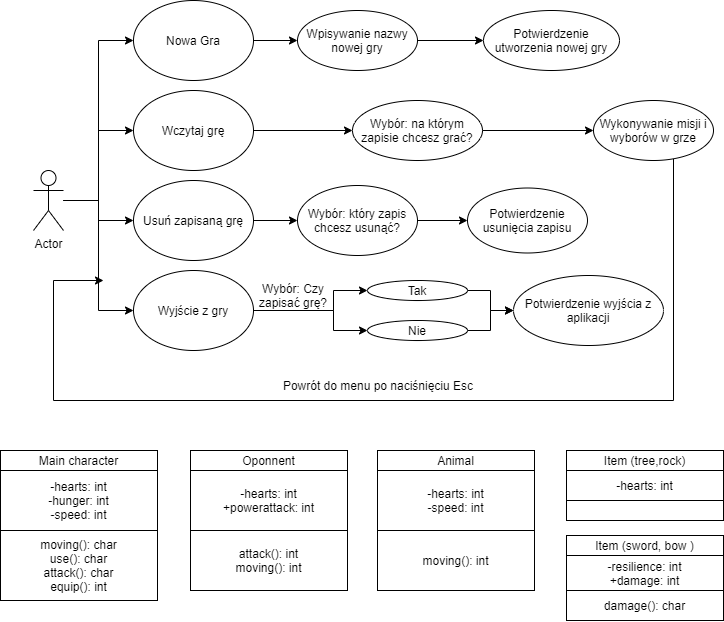

The diagram above was exported from draw.io. Its source (the exported page's mxGraphModel, read from the mxfile embedded in the PNG):
<mxGraphModel dx="1129" dy="578" grid="1" gridSize="10" guides="1" tooltips="1" connect="1" arrows="1" fold="1" page="1" pageScale="1" pageWidth="827" pageHeight="1169" math="0" shadow="0">
  <root>
    <mxCell id="0" />
    <mxCell id="1" parent="0" />
    <mxCell id="H5ijbhftSt-IOjo-Pm-9-20" style="edgeStyle=orthogonalEdgeStyle;rounded=0;orthogonalLoop=1;jettySize=auto;html=1;entryX=0;entryY=0.5;entryDx=0;entryDy=0;" edge="1" parent="1" source="H5ijbhftSt-IOjo-Pm-9-1" target="H5ijbhftSt-IOjo-Pm-9-2">
      <mxGeometry relative="1" as="geometry" />
    </mxCell>
    <mxCell id="H5ijbhftSt-IOjo-Pm-9-21" style="edgeStyle=orthogonalEdgeStyle;rounded=0;orthogonalLoop=1;jettySize=auto;html=1;entryX=0;entryY=0.5;entryDx=0;entryDy=0;" edge="1" parent="1" source="H5ijbhftSt-IOjo-Pm-9-1" target="H5ijbhftSt-IOjo-Pm-9-3">
      <mxGeometry relative="1" as="geometry" />
    </mxCell>
    <mxCell id="H5ijbhftSt-IOjo-Pm-9-22" style="edgeStyle=orthogonalEdgeStyle;rounded=0;orthogonalLoop=1;jettySize=auto;html=1;entryX=0;entryY=0.5;entryDx=0;entryDy=0;" edge="1" parent="1" source="H5ijbhftSt-IOjo-Pm-9-1" target="H5ijbhftSt-IOjo-Pm-9-4">
      <mxGeometry relative="1" as="geometry" />
    </mxCell>
    <mxCell id="H5ijbhftSt-IOjo-Pm-9-23" style="edgeStyle=orthogonalEdgeStyle;rounded=0;orthogonalLoop=1;jettySize=auto;html=1;entryX=0;entryY=0.5;entryDx=0;entryDy=0;" edge="1" parent="1" source="H5ijbhftSt-IOjo-Pm-9-1" target="H5ijbhftSt-IOjo-Pm-9-5">
      <mxGeometry relative="1" as="geometry" />
    </mxCell>
    <mxCell id="H5ijbhftSt-IOjo-Pm-9-1" value="Actor" style="shape=umlActor;verticalLabelPosition=bottom;verticalAlign=top;html=1;outlineConnect=0;" vertex="1" parent="1">
      <mxGeometry x="73" y="190" width="30" height="60" as="geometry" />
    </mxCell>
    <mxCell id="H5ijbhftSt-IOjo-Pm-9-34" value="" style="edgeStyle=orthogonalEdgeStyle;rounded=0;orthogonalLoop=1;jettySize=auto;html=1;" edge="1" parent="1" source="H5ijbhftSt-IOjo-Pm-9-2" target="H5ijbhftSt-IOjo-Pm-9-33">
      <mxGeometry relative="1" as="geometry" />
    </mxCell>
    <mxCell id="H5ijbhftSt-IOjo-Pm-9-2" value="Nowa Gra" style="ellipse;whiteSpace=wrap;html=1;" vertex="1" parent="1">
      <mxGeometry x="173" y="20" width="120" height="80" as="geometry" />
    </mxCell>
    <mxCell id="H5ijbhftSt-IOjo-Pm-9-25" value="" style="edgeStyle=orthogonalEdgeStyle;rounded=0;orthogonalLoop=1;jettySize=auto;html=1;" edge="1" parent="1" source="H5ijbhftSt-IOjo-Pm-9-3" target="H5ijbhftSt-IOjo-Pm-9-24">
      <mxGeometry relative="1" as="geometry" />
    </mxCell>
    <mxCell id="H5ijbhftSt-IOjo-Pm-9-3" value="Wczytaj grę" style="ellipse;whiteSpace=wrap;html=1;" vertex="1" parent="1">
      <mxGeometry x="173" y="110" width="120" height="80" as="geometry" />
    </mxCell>
    <mxCell id="H5ijbhftSt-IOjo-Pm-9-17" style="edgeStyle=orthogonalEdgeStyle;rounded=0;orthogonalLoop=1;jettySize=auto;html=1;entryX=0;entryY=0.5;entryDx=0;entryDy=0;" edge="1" parent="1" source="H5ijbhftSt-IOjo-Pm-9-4" target="H5ijbhftSt-IOjo-Pm-9-16">
      <mxGeometry relative="1" as="geometry" />
    </mxCell>
    <mxCell id="H5ijbhftSt-IOjo-Pm-9-4" value="Usuń zapisaną grę" style="ellipse;whiteSpace=wrap;html=1;" vertex="1" parent="1">
      <mxGeometry x="173" y="200" width="120" height="80" as="geometry" />
    </mxCell>
    <mxCell id="H5ijbhftSt-IOjo-Pm-9-9" value="" style="edgeStyle=orthogonalEdgeStyle;rounded=0;orthogonalLoop=1;jettySize=auto;html=1;entryX=0;entryY=0.5;entryDx=0;entryDy=0;exitX=1;exitY=0.5;exitDx=0;exitDy=0;exitPerimeter=0;" edge="1" parent="1" source="H5ijbhftSt-IOjo-Pm-9-5" target="H5ijbhftSt-IOjo-Pm-9-6">
      <mxGeometry relative="1" as="geometry">
        <Array as="points">
          <mxPoint x="373" y="330" />
          <mxPoint x="373" y="310" />
        </Array>
      </mxGeometry>
    </mxCell>
    <mxCell id="H5ijbhftSt-IOjo-Pm-9-10" style="edgeStyle=orthogonalEdgeStyle;rounded=0;orthogonalLoop=1;jettySize=auto;html=1;entryX=0;entryY=0.5;entryDx=0;entryDy=0;" edge="1" parent="1" source="H5ijbhftSt-IOjo-Pm-9-5" target="H5ijbhftSt-IOjo-Pm-9-8">
      <mxGeometry relative="1" as="geometry">
        <Array as="points">
          <mxPoint x="373" y="330" />
          <mxPoint x="373" y="350" />
        </Array>
      </mxGeometry>
    </mxCell>
    <mxCell id="H5ijbhftSt-IOjo-Pm-9-5" value="Wyjście z gry" style="ellipse;whiteSpace=wrap;html=1;" vertex="1" parent="1">
      <mxGeometry x="173" y="290" width="120" height="80" as="geometry" />
    </mxCell>
    <mxCell id="H5ijbhftSt-IOjo-Pm-9-13" style="edgeStyle=orthogonalEdgeStyle;rounded=0;orthogonalLoop=1;jettySize=auto;html=1;entryX=0;entryY=0.5;entryDx=0;entryDy=0;" edge="1" parent="1" source="H5ijbhftSt-IOjo-Pm-9-6" target="H5ijbhftSt-IOjo-Pm-9-12">
      <mxGeometry relative="1" as="geometry" />
    </mxCell>
    <mxCell id="H5ijbhftSt-IOjo-Pm-9-6" value="Tak" style="ellipse;whiteSpace=wrap;html=1;" vertex="1" parent="1">
      <mxGeometry x="407" y="300" width="100" height="20" as="geometry" />
    </mxCell>
    <mxCell id="H5ijbhftSt-IOjo-Pm-9-14" style="edgeStyle=orthogonalEdgeStyle;rounded=0;orthogonalLoop=1;jettySize=auto;html=1;entryX=0;entryY=0.5;entryDx=0;entryDy=0;" edge="1" parent="1" source="H5ijbhftSt-IOjo-Pm-9-8" target="H5ijbhftSt-IOjo-Pm-9-12">
      <mxGeometry relative="1" as="geometry" />
    </mxCell>
    <mxCell id="H5ijbhftSt-IOjo-Pm-9-8" value="Nie" style="ellipse;whiteSpace=wrap;html=1;" vertex="1" parent="1">
      <mxGeometry x="407" y="340" width="100" height="20" as="geometry" />
    </mxCell>
    <mxCell id="H5ijbhftSt-IOjo-Pm-9-11" value="Wybór: Czy zapisać grę?" style="text;html=1;strokeColor=none;fillColor=none;align=center;verticalAlign=middle;whiteSpace=wrap;rounded=0;" vertex="1" parent="1">
      <mxGeometry x="293" y="300" width="80" height="30" as="geometry" />
    </mxCell>
    <mxCell id="H5ijbhftSt-IOjo-Pm-9-12" value="Potwierdzenie wyjścia z aplikacji" style="ellipse;whiteSpace=wrap;html=1;" vertex="1" parent="1">
      <mxGeometry x="553" y="295" width="150" height="70" as="geometry" />
    </mxCell>
    <mxCell id="H5ijbhftSt-IOjo-Pm-9-19" value="" style="edgeStyle=orthogonalEdgeStyle;rounded=0;orthogonalLoop=1;jettySize=auto;html=1;" edge="1" parent="1" source="H5ijbhftSt-IOjo-Pm-9-16" target="H5ijbhftSt-IOjo-Pm-9-18">
      <mxGeometry relative="1" as="geometry" />
    </mxCell>
    <mxCell id="H5ijbhftSt-IOjo-Pm-9-16" value="Wybór: który zapis chcesz usunąć?" style="ellipse;whiteSpace=wrap;html=1;" vertex="1" parent="1">
      <mxGeometry x="337" y="205" width="120" height="70" as="geometry" />
    </mxCell>
    <mxCell id="H5ijbhftSt-IOjo-Pm-9-18" value="Potwierdzenie usunięcia zapisu" style="ellipse;whiteSpace=wrap;html=1;" vertex="1" parent="1">
      <mxGeometry x="507" y="207.5" width="120" height="65" as="geometry" />
    </mxCell>
    <mxCell id="H5ijbhftSt-IOjo-Pm-9-27" value="" style="edgeStyle=orthogonalEdgeStyle;rounded=0;orthogonalLoop=1;jettySize=auto;html=1;" edge="1" parent="1" source="H5ijbhftSt-IOjo-Pm-9-24" target="H5ijbhftSt-IOjo-Pm-9-26">
      <mxGeometry relative="1" as="geometry" />
    </mxCell>
    <mxCell id="H5ijbhftSt-IOjo-Pm-9-24" value="Wybór: na którym zapisie chcesz grać?" style="ellipse;whiteSpace=wrap;html=1;" vertex="1" parent="1">
      <mxGeometry x="392" y="120" width="130" height="60" as="geometry" />
    </mxCell>
    <mxCell id="H5ijbhftSt-IOjo-Pm-9-31" value="" style="edgeStyle=orthogonalEdgeStyle;rounded=0;orthogonalLoop=1;jettySize=auto;html=1;" edge="1" parent="1" source="H5ijbhftSt-IOjo-Pm-9-26">
      <mxGeometry relative="1" as="geometry">
        <mxPoint x="143" y="300" as="targetPoint" />
        <Array as="points">
          <mxPoint x="713" y="420" />
          <mxPoint x="93" y="420" />
          <mxPoint x="93" y="300" />
        </Array>
      </mxGeometry>
    </mxCell>
    <mxCell id="H5ijbhftSt-IOjo-Pm-9-26" value="Wykonywanie misji i wyborów w grze" style="ellipse;whiteSpace=wrap;html=1;" vertex="1" parent="1">
      <mxGeometry x="633" y="120" width="120" height="60" as="geometry" />
    </mxCell>
    <mxCell id="H5ijbhftSt-IOjo-Pm-9-32" value="Powrót do menu po naciśnięciu Esc" style="text;html=1;strokeColor=none;fillColor=none;align=center;verticalAlign=middle;whiteSpace=wrap;rounded=0;" vertex="1" parent="1">
      <mxGeometry x="283" y="390" width="270" height="30" as="geometry" />
    </mxCell>
    <mxCell id="H5ijbhftSt-IOjo-Pm-9-36" value="" style="edgeStyle=orthogonalEdgeStyle;rounded=0;orthogonalLoop=1;jettySize=auto;html=1;" edge="1" parent="1" source="H5ijbhftSt-IOjo-Pm-9-33" target="H5ijbhftSt-IOjo-Pm-9-35">
      <mxGeometry relative="1" as="geometry" />
    </mxCell>
    <mxCell id="H5ijbhftSt-IOjo-Pm-9-33" value="Wpisywanie nazwy nowej gry" style="ellipse;whiteSpace=wrap;html=1;" vertex="1" parent="1">
      <mxGeometry x="337" y="30" width="120" height="60" as="geometry" />
    </mxCell>
    <mxCell id="H5ijbhftSt-IOjo-Pm-9-35" value="Potwierdzenie utworzenia nowej gry" style="ellipse;whiteSpace=wrap;html=1;" vertex="1" parent="1">
      <mxGeometry x="523" y="30" width="136" height="60" as="geometry" />
    </mxCell>
    <mxCell id="H5ijbhftSt-IOjo-Pm-9-37" value="Main character" style="rounded=0;whiteSpace=wrap;html=1;" vertex="1" parent="1">
      <mxGeometry x="40" y="470" width="157" height="20" as="geometry" />
    </mxCell>
    <mxCell id="H5ijbhftSt-IOjo-Pm-9-38" value="-hearts: int&lt;br&gt;-hunger: int&lt;br&gt;-speed: int" style="rounded=0;whiteSpace=wrap;html=1;" vertex="1" parent="1">
      <mxGeometry x="40" y="490" width="157" height="60" as="geometry" />
    </mxCell>
    <mxCell id="H5ijbhftSt-IOjo-Pm-9-39" value="moving(): char&lt;br&gt;use(): char&lt;br&gt;attack(): char&lt;br&gt;equip(): int" style="rounded=0;whiteSpace=wrap;html=1;" vertex="1" parent="1">
      <mxGeometry x="40" y="550" width="157" height="70" as="geometry" />
    </mxCell>
    <mxCell id="H5ijbhftSt-IOjo-Pm-9-40" value="Oponnent" style="rounded=0;whiteSpace=wrap;html=1;" vertex="1" parent="1">
      <mxGeometry x="230" y="470" width="157" height="20" as="geometry" />
    </mxCell>
    <mxCell id="H5ijbhftSt-IOjo-Pm-9-41" value="-hearts: int&lt;br&gt;+powerattack: int" style="rounded=0;whiteSpace=wrap;html=1;" vertex="1" parent="1">
      <mxGeometry x="230" y="490" width="157" height="60" as="geometry" />
    </mxCell>
    <mxCell id="H5ijbhftSt-IOjo-Pm-9-42" value="attack(): int&lt;br&gt;moving(): int" style="rounded=0;whiteSpace=wrap;html=1;" vertex="1" parent="1">
      <mxGeometry x="230" y="550" width="157" height="60" as="geometry" />
    </mxCell>
    <mxCell id="H5ijbhftSt-IOjo-Pm-9-46" value="Animal" style="rounded=0;whiteSpace=wrap;html=1;" vertex="1" parent="1">
      <mxGeometry x="417" y="470" width="157" height="20" as="geometry" />
    </mxCell>
    <mxCell id="H5ijbhftSt-IOjo-Pm-9-47" value="-hearts: int&lt;br&gt;-speed: int" style="rounded=0;whiteSpace=wrap;html=1;" vertex="1" parent="1">
      <mxGeometry x="417" y="490" width="157" height="60" as="geometry" />
    </mxCell>
    <mxCell id="H5ijbhftSt-IOjo-Pm-9-48" value="moving(): int" style="rounded=0;whiteSpace=wrap;html=1;" vertex="1" parent="1">
      <mxGeometry x="417" y="550" width="157" height="60" as="geometry" />
    </mxCell>
    <mxCell id="H5ijbhftSt-IOjo-Pm-9-50" value="Item (tree,rock)" style="rounded=0;whiteSpace=wrap;html=1;" vertex="1" parent="1">
      <mxGeometry x="606" y="470" width="157" height="20" as="geometry" />
    </mxCell>
    <mxCell id="H5ijbhftSt-IOjo-Pm-9-51" value="-hearts: int" style="rounded=0;whiteSpace=wrap;html=1;" vertex="1" parent="1">
      <mxGeometry x="606" y="490" width="157" height="30" as="geometry" />
    </mxCell>
    <mxCell id="H5ijbhftSt-IOjo-Pm-9-52" value="" style="rounded=0;whiteSpace=wrap;html=1;" vertex="1" parent="1">
      <mxGeometry x="606" y="520" width="157" height="20" as="geometry" />
    </mxCell>
    <mxCell id="H5ijbhftSt-IOjo-Pm-9-53" value="Item (sword, bow )" style="rounded=0;whiteSpace=wrap;html=1;" vertex="1" parent="1">
      <mxGeometry x="606" y="555" width="157" height="20" as="geometry" />
    </mxCell>
    <mxCell id="H5ijbhftSt-IOjo-Pm-9-54" value="-resilience: int&lt;br&gt;+damage: int" style="rounded=0;whiteSpace=wrap;html=1;" vertex="1" parent="1">
      <mxGeometry x="606" y="575" width="157" height="35" as="geometry" />
    </mxCell>
    <mxCell id="H5ijbhftSt-IOjo-Pm-9-55" value="damage(): char" style="rounded=0;whiteSpace=wrap;html=1;" vertex="1" parent="1">
      <mxGeometry x="606" y="610" width="157" height="30" as="geometry" />
    </mxCell>
  </root>
</mxGraphModel>